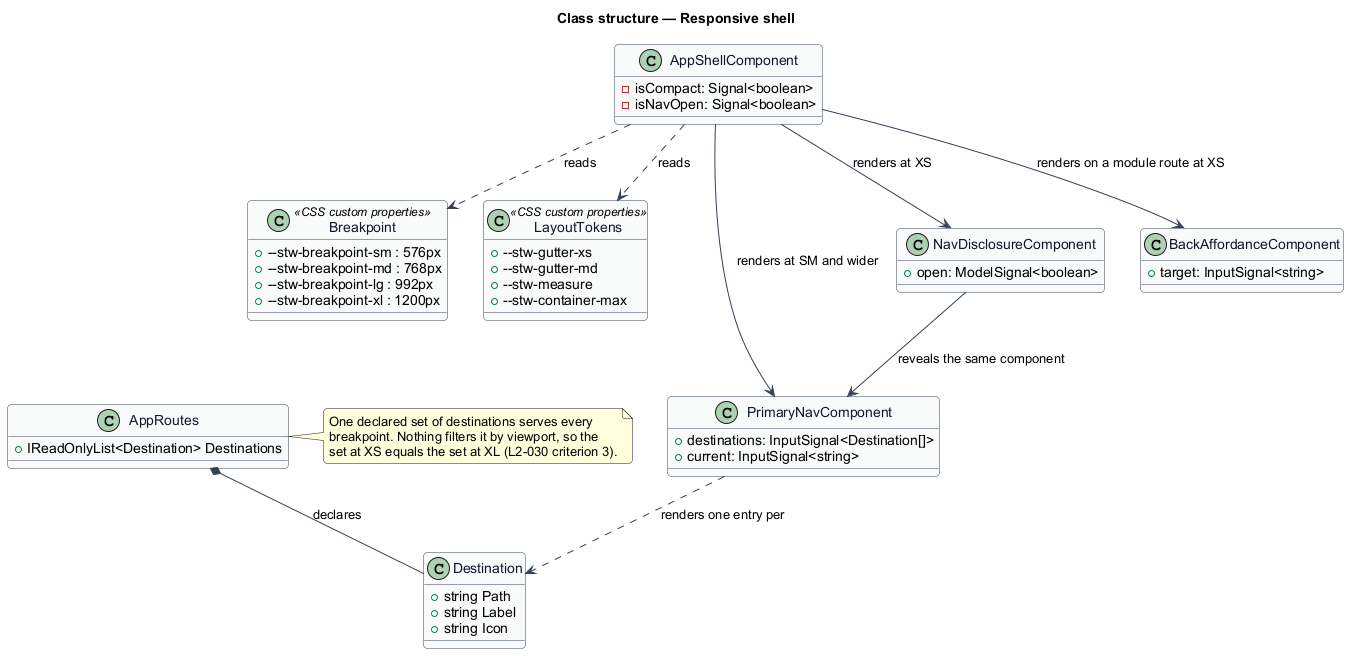

The diagram above was rendered by PlantUML. Its source (embedded in the PNG):
@startuml
skinparam backgroundColor #FFFFFF
skinparam shadowing false
skinparam roundcorner 8
skinparam defaultFontName Arial
skinparam ArrowColor #344054
skinparam class {
  BorderColor #344054
  FontColor #101828
  BackgroundColor #F9FAFB
}
title Class structure — Responsive shell

class Breakpoint <<CSS custom properties>> {
  +--stw-breakpoint-sm : 576px
  +--stw-breakpoint-md : 768px
  +--stw-breakpoint-lg : 992px
  +--stw-breakpoint-xl : 1200px
}

class LayoutTokens <<CSS custom properties>> {
  +--stw-gutter-xs
  +--stw-gutter-md
  +--stw-measure
  +--stw-container-max
}

class Destination {
  +string Path
  +string Label
  +string Icon
}

class AppRoutes {
  +IReadOnlyList<Destination> Destinations
}

class AppShellComponent {
  -isCompact: Signal<boolean>
  -isNavOpen: Signal<boolean>
}

class PrimaryNavComponent {
  +destinations: InputSignal<Destination[]>
  +current: InputSignal<string>
}

class NavDisclosureComponent {
  +open: ModelSignal<boolean>
}

class BackAffordanceComponent {
  +target: InputSignal<string>
}

note right of AppRoutes
  One declared set of destinations serves every
  breakpoint. Nothing filters it by viewport, so the
  set at XS equals the set at XL (L2-030 criterion 3).
end note

AppShellComponent --> PrimaryNavComponent : renders at SM and wider
AppShellComponent --> NavDisclosureComponent : renders at XS
NavDisclosureComponent --> PrimaryNavComponent : reveals the same component
AppShellComponent --> BackAffordanceComponent : renders on a module route at XS
PrimaryNavComponent ..> Destination : renders one entry per
AppRoutes *-- Destination : declares
AppShellComponent ..> Breakpoint : reads
AppShellComponent ..> LayoutTokens : reads
@enduml